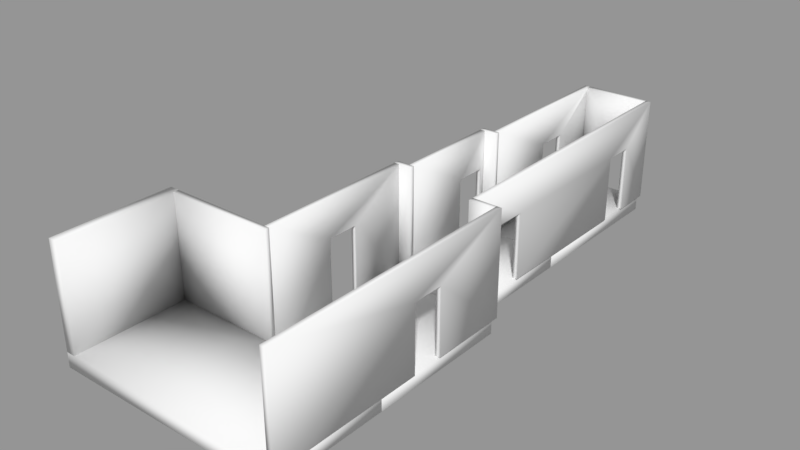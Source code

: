 # Source: Corridor.blend  (saved by Blender 2.79.0; exported with 4.5.12 LTS)
import bpy
from mathutils import Matrix  # noqa: F401  (used for matrix-valued properties, if any)

bpy.ops.wm.read_factory_settings(use_empty=True)
scene = bpy.context.scene
scene.name = 'Scene'

# ---- collections
col_collection_1 = bpy.data.collections.new('Collection 1'); scene.collection.children.link(col_collection_1)

# ---- meshes
me_floor_floor_grnd_susp_65scr_80ins_100blk_75pc_itd__397914___000 = bpy.data.meshes.new('Floor Floor-Grnd-Susp_65Scr-80Ins-100Blk-75PC ITD [397914] .000')
me_floor_floor_grnd_susp_65scr_80ins_100blk_75pc_itd__397914___000.from_pydata([(1.312, -0.5338, -1.542), (1.312, -2.568, -1.542), (-8.563, -2.568, -1.542), (-8.563, -0.5338, -1.542), (1.312, -0.5338, 0.0), (-8.563, -0.5338, 0.0), (-8.563, -2.568, 0.0), (1.312, -2.568, 0.0), (3.576, -29.7, 0.0), (3.576, -29.7, 10.83), (3.576, -2.713, 10.83), (3.576, -2.188, 10.83), (3.576, -2.188, 0.0), (3.576, -2.713, 0.0), (3.576, -10.34, 0.0), (3.576, -10.34, 6.923), (3.576, -13.66, 6.923), (3.576, -13.66, 1.323e-23), (4.101, -29.7, 10.83), (4.101, -29.7, 6.617e-24), (4.101, -13.66, 0.0), (4.101, -13.66, 6.923), (4.101, -10.34, 6.923), (4.101, -10.34, 0.0), (4.101, -2.188, 0.0), (4.101, -2.188, 10.83), (3.838, -13.66, 6.923), (3.838, -13.66, 0.0), (3.838, -10.34, 6.923), (3.838, -10.34, 0.0), (1.05, -2.713, 0.0), (3.576, -2.713, 0.0), (3.576, -2.713, 10.83), (1.05, -2.713, 10.83), (1.05, -2.188, -1.323e-23), (1.05, -2.188, 10.83), (1.574, -2.188, 10.83), (3.576, -2.188, 10.83), (3.576, -2.188, 0.0), (1.574, -2.188, 1.323e-23), (3.838, -17.5, -1.542), (3.838, -29.7, -1.542), (-20.47, -29.7, -1.542), (-20.47, -17.5, -1.542), (3.838, -17.5, 0.0), (-20.47, -17.5, 0.0), (-20.47, -29.7, 0.0), (3.838, -29.7, 0.0), (3.838, -2.601, -1.542), (3.838, -17.5, -1.542), (-8.563, -17.5, -1.542), (-8.563, -2.601, -1.542), (3.838, -2.601, 0.0), (-8.563, -2.601, 0.0), (-8.563, -17.5, 0.0), (3.838, -17.5, 0.0), (1.312, 10.95, -1.542), (1.312, -0.5338, -1.542), (-7.251, -0.5338, -1.542), (-7.251, 10.95, -1.542), (1.312, 10.95, 0.0), (-7.251, 10.95, 0.0), (-7.251, -0.5338, 0.0), (1.312, -0.5338, 0.0), (1.312, 27.85, -1.542), (1.312, 10.95, -1.542), (-5.939, 10.95, -1.542), (-5.939, 27.85, -1.542), (1.312, 27.85, 0.0), (-5.939, 27.85, 0.0), (-5.939, 10.95, 0.0), (1.312, 10.95, 0.0), (-5.676, 28.11, 10.83), (-5.676, 27.58, 10.83), (-5.676, 11.21, 10.83), (-5.676, 11.21, -6.617e-24), (-5.676, 19.41, 1.323e-23), (-5.676, 19.41, 6.923), (-5.676, 22.73, 6.923), (-5.676, 22.73, 0.0), (-5.676, 27.58, 0.0), (-5.676, 28.11, 6.617e-24), (-6.201, 11.21, 10.83), (-6.201, 28.11, 10.83), (-6.201, 28.11, -1.985e-23), (-6.201, 22.73, -1.323e-23), (-6.201, 22.73, 6.923), (-6.201, 19.41, 6.923), (-6.201, 19.41, 0.0), (-6.201, 11.21, 6.617e-24), (-5.939, 22.73, 6.923), (-5.939, 22.73, 0.0), (-5.939, 19.41, 6.923), (-5.939, 19.41, 0.0), (-7.513, 10.69, 1.323e-23), (-6.989, 10.69, 0.0), (-5.676, 10.69, 1.323e-23), (-5.676, 10.69, 10.83), (-6.989, 10.69, 10.83), (-7.513, 10.69, 10.83), (-7.513, 11.21, 1.323e-23), (-7.513, 11.21, 10.83), (-6.201, 11.21, 10.83), (-5.676, 11.21, 10.83), (-5.676, 11.21, 1.323e-23), (-6.201, 11.21, 0.0), (-6.989, 10.69, 10.83), (-6.989, -0.2713, 10.83), (-6.989, -0.2713, 0.0), (-6.989, 6.914, -1.323e-23), (-6.989, 6.914, 6.923), (-6.989, 10.23, 6.923), (-6.989, 10.23, -1.323e-23), (-6.989, 10.69, -1.323e-23), (-7.513, -0.2713, 10.83), (-7.513, 10.69, 10.83), (-7.513, 10.69, 1.323e-23), (-7.513, 10.23, -1.323e-23), (-7.513, 10.23, 6.923), (-7.513, 6.914, 6.923), (-7.513, 6.914, 0.0), (-7.513, -0.2713, 0.0), (-7.251, 10.23, 6.923), (-7.251, 10.23, 0.0), (-7.251, 6.914, 6.923), (-7.251, 6.914, 0.0), (-8.826, -0.7963, 2.647e-23), (-8.301, -0.7963, 1.323e-23), (-6.989, -0.7963, 1.323e-23), (-6.989, -0.7963, 10.83), (-8.301, -0.7963, 10.83), (-8.826, -0.7963, 10.83), (-8.826, -0.2713, 1.323e-23), (-8.826, -0.2713, 10.83), (-7.513, -0.2713, 10.83), (-6.989, -0.2713, 10.83), (-6.989, -0.2713, 2.647e-23), (-7.513, -0.2713, 1.323e-23), (-8.301, -0.7963, 10.83), (-8.301, -17.23, 10.83), (-8.301, -17.23, 0.0), (-8.301, -10.11, 0.0), (-8.301, -10.11, 6.923), (-8.301, -6.8, 6.923), (-8.301, -6.8, 0.0), (-8.301, -0.7963, 6.617e-24), (-8.826, -17.23, 10.83), (-8.826, -0.7963, 10.83), (-8.826, -0.7963, 0.0), (-8.826, -6.8, -1.323e-23), (-8.826, -6.8, 6.923), (-8.826, -10.11, 6.923), (-8.826, -10.11, 1.323e-23), (-8.826, -17.23, -6.617e-24), (-8.563, -6.8, 6.923), (-8.563, -6.8, 0.0), (-8.563, -10.11, 6.923), (-8.563, -10.11, 0.0), (-19.49, -17.76, 0.0), (-8.301, -17.76, 0.0), (-8.301, -17.76, 10.83), (-19.49, -17.76, 10.83), (-19.49, -17.23, 0.0), (-19.49, -17.23, 10.83), (-8.826, -17.23, 10.83), (-8.301, -17.23, 10.83), (-8.301, -17.23, -1.323e-23), (-8.826, -17.23, 0.0), (1.05, -2.188, 10.83), (1.05, 27.58, 10.83), (1.05, 28.11, 10.83), (1.05, 28.11, -6.617e-24), (1.05, 27.58, -6.617e-24), (1.05, 23.99, 6.617e-24), (1.05, 23.99, 6.923), (1.05, 20.68, 6.923), (1.05, 20.68, 0.0), (1.05, 4.617, 0.0), (1.05, 4.617, 6.923), (1.05, 1.303, 6.923), (1.05, 1.303, -6.617e-24), (1.05, -2.188, 0.0), (1.574, 28.11, 10.83), (1.574, -2.188, 10.83), (1.574, -2.188, -1.323e-23), (1.574, 1.303, -1.323e-23), (1.574, 1.303, 6.923), (1.574, 4.617, 6.923), (1.574, 4.617, 1.323e-23), (1.574, 20.68, -1.323e-23), (1.574, 20.68, 6.923), (1.574, 23.99, 6.923), (1.574, 23.99, 1.323e-23), (1.574, 28.11, 0.0), (1.312, 1.303, 6.923), (1.312, 1.303, 0.0), (1.312, 4.617, 6.923), (1.312, 4.617, 0.0), (1.312, 20.68, 6.923), (1.312, 20.68, 0.0), (1.312, 23.99, 6.923), (1.312, 23.99, 0.0), (1.05, 27.58, 10.83), (-5.676, 27.58, 10.83), (-5.676, 27.58, 0.0), (-3.248, 27.58, 1.323e-23), (-3.248, 27.58, 6.923), (0.06529, 27.58, 6.923), (0.06529, 27.58, 1.323e-23), (1.05, 27.58, 2.647e-23), (-5.676, 28.11, 10.83), (1.05, 28.11, 10.83), (1.05, 28.11, -2.647e-23), (0.06529, 28.11, 0.0), (0.06529, 28.11, 6.923), (-3.248, 28.11, 6.923), (-3.248, 28.11, 0.0), (-5.676, 28.11, 0.0), (0.06529, 27.85, 6.923), (0.06529, 27.85, 0.0), (-3.248, 27.85, 6.923), (-3.248, 27.85, 0.0), (-19.49, -29.7, 0.0), (-19.49, -17.23, 0.0), (-19.49, -17.23, 10.83), (-19.49, -29.7, 10.83), (-20.47, -29.7, 0.0), (-20.47, -29.7, 10.83), (-20.47, -17.23, 10.83), (-20.47, -17.23, 0.0)], [], [(3, 0, 1), (1, 2, 3), (6, 7, 4), (4, 5, 6), (1, 0, 4), (4, 7, 1), (2, 1, 6), (7, 6, 1), (3, 2, 6), (6, 5, 3), (0, 3, 4), (5, 4, 3), (12, 13, 10), (12, 10, 11), (15, 10, 13), (15, 13, 14), (17, 8, 16), (16, 9, 10), (9, 16, 8), (16, 10, 15), (19, 20, 21), (18, 21, 25), (21, 18, 19), (23, 24, 22), (22, 25, 21), (25, 22, 24), (8, 17, 19), (20, 19, 17), (13, 12, 24), (13, 23, 14), (23, 13, 24), (9, 8, 19), (19, 18, 9), (10, 18, 25), (18, 10, 9), (10, 25, 11), (20, 27, 26), (26, 21, 20), (27, 17, 16), (16, 26, 27), (22, 16, 15), (16, 22, 21), (22, 28, 29), (29, 23, 22), (28, 15, 14), (14, 29, 28), (25, 24, 11), (12, 11, 24), (33, 30, 32), (31, 32, 30), (37, 38, 39), (37, 39, 36), (39, 35, 36), (35, 39, 34), (31, 30, 39), (34, 39, 30), (39, 38, 31), (33, 32, 36), (37, 36, 32), (36, 35, 33), (35, 34, 30), (30, 33, 35), (31, 38, 37), (37, 32, 31), (43, 40, 42), (41, 42, 40), (46, 47, 44), (44, 45, 46), (41, 40, 47), (44, 47, 40), (42, 41, 47), (47, 46, 42), (43, 42, 45), (46, 45, 42), (40, 43, 45), (45, 44, 40), (51, 48, 50), (49, 50, 48), (54, 55, 52), (52, 53, 54), (49, 48, 52), (52, 55, 49), (50, 49, 55), (55, 54, 50), (51, 50, 54), (54, 53, 51), (48, 51, 53), (53, 52, 48), (59, 56, 57), (57, 58, 59), (62, 63, 60), (60, 61, 62), (57, 56, 60), (60, 63, 57), (58, 57, 63), (63, 62, 58), (59, 58, 62), (62, 61, 59), (56, 59, 61), (61, 60, 56), (67, 64, 66), (65, 66, 64), (70, 71, 68), (68, 69, 70), (65, 64, 68), (68, 71, 65), (66, 65, 71), (71, 70, 66), (67, 66, 69), (70, 69, 66), (64, 67, 69), (69, 68, 64), (75, 76, 77), (73, 74, 77), (77, 74, 75), (73, 77, 78), (72, 78, 81), (78, 80, 81), (78, 72, 73), (80, 78, 79), (84, 85, 86), (83, 86, 87), (86, 83, 84), (88, 89, 87), (87, 82, 83), (82, 87, 89), (76, 75, 88), (89, 88, 75), (81, 80, 84), (85, 84, 80), (85, 80, 79), (73, 83, 82), (83, 73, 72), (73, 82, 74), (89, 75, 74), (74, 82, 89), (85, 91, 90), (90, 86, 85), (91, 79, 78), (78, 90, 91), (86, 78, 77), (77, 87, 86), (87, 92, 93), (93, 88, 87), (92, 77, 76), (76, 93, 92), (72, 81, 84), (84, 83, 72), (98, 99, 95), (95, 99, 94), (95, 96, 97), (95, 97, 98), (102, 103, 105), (105, 103, 104), (105, 100, 101), (105, 101, 102), (95, 94, 100), (96, 95, 105), (100, 105, 95), (105, 104, 96), (98, 97, 102), (99, 98, 101), (103, 102, 97), (102, 101, 98), (97, 96, 104), (104, 103, 97), (101, 100, 94), (94, 99, 101), (108, 109, 110), (107, 110, 106), (110, 107, 108), (112, 113, 111), (111, 106, 110), (106, 111, 113), (116, 117, 118), (115, 118, 119), (118, 115, 116), (120, 121, 119), (119, 114, 115), (114, 119, 121), (109, 108, 120), (121, 120, 108), (113, 112, 117), (117, 116, 113), (107, 106, 115), (115, 114, 107), (121, 108, 107), (107, 114, 121), (117, 123, 122), (122, 118, 117), (123, 112, 111), (111, 122, 123), (118, 111, 110), (110, 119, 118), (119, 124, 125), (125, 120, 119), (124, 110, 109), (109, 125, 124), (113, 116, 115), (115, 106, 113), (130, 131, 127), (127, 131, 126), (127, 128, 129), (127, 129, 130), (134, 135, 137), (137, 135, 136), (137, 132, 133), (137, 133, 134), (127, 126, 132), (128, 127, 137), (132, 137, 127), (137, 136, 128), (130, 129, 134), (131, 130, 133), (135, 134, 129), (134, 133, 130), (129, 128, 136), (136, 135, 129), (133, 132, 126), (126, 131, 133), (140, 141, 142), (139, 142, 138), (142, 139, 140), (144, 145, 143), (143, 138, 142), (138, 143, 145), (148, 149, 150), (147, 150, 151), (150, 147, 148), (152, 153, 151), (151, 146, 147), (146, 151, 153), (141, 140, 153), (153, 152, 141), (145, 144, 148), (149, 148, 144), (139, 138, 147), (147, 146, 139), (153, 140, 139), (139, 146, 153), (149, 155, 154), (154, 150, 149), (155, 144, 143), (143, 154, 155), (150, 143, 142), (142, 151, 150), (151, 156, 157), (157, 152, 151), (156, 142, 141), (141, 157, 156), (145, 148, 147), (147, 138, 145), (161, 158, 160), (159, 160, 158), (165, 166, 164), (164, 166, 167), (167, 162, 163), (167, 163, 164), (159, 158, 167), (162, 167, 158), (167, 166, 159), (161, 160, 164), (165, 164, 160), (164, 163, 161), (160, 159, 166), (166, 165, 160), (162, 158, 161), (161, 163, 162), (174, 171, 172), (174, 172, 173), (169, 170, 174), (174, 170, 171), (169, 174, 175), (179, 180, 181), (175, 178, 168), (178, 175, 177), (179, 168, 178), (168, 179, 181), (175, 168, 169), (177, 175, 176), (186, 184, 185), (183, 186, 187), (186, 183, 184), (183, 187, 190), (188, 190, 187), (191, 192, 193), (190, 191, 182), (182, 191, 193), (190, 182, 183), (189, 190, 188), (181, 180, 184), (185, 184, 180), (177, 176, 189), (189, 188, 177), (172, 171, 193), (172, 192, 173), (192, 172, 193), (169, 183, 182), (183, 169, 168), (169, 182, 170), (185, 195, 194), (194, 186, 185), (195, 180, 179), (179, 194, 195), (187, 179, 178), (179, 187, 186), (187, 196, 197), (197, 188, 187), (196, 178, 177), (177, 197, 196), (189, 199, 198), (198, 190, 189), (199, 176, 175), (175, 198, 199), (190, 175, 174), (174, 191, 190), (191, 200, 201), (201, 192, 191), (200, 174, 173), (173, 201, 200), (182, 193, 171), (171, 170, 182), (181, 184, 183), (183, 168, 181), (204, 205, 206), (203, 206, 202), (206, 203, 204), (208, 209, 207), (207, 202, 206), (202, 207, 209), (212, 213, 214), (211, 214, 215), (214, 211, 212), (216, 217, 215), (215, 210, 211), (210, 215, 217), (209, 208, 213), (213, 212, 209), (205, 204, 216), (217, 216, 204), (203, 202, 211), (211, 210, 203), (213, 219, 218), (218, 214, 213), (219, 208, 207), (207, 218, 219), (215, 207, 206), (207, 215, 214), (215, 220, 221), (221, 216, 215), (220, 206, 205), (205, 221, 220), (209, 212, 211), (211, 202, 209), (217, 204, 203), (203, 210, 217), (225, 222, 223), (223, 224, 225), (228, 229, 226), (226, 227, 228), (223, 222, 226), (226, 229, 223), (225, 224, 228), (228, 227, 225), (222, 225, 227), (227, 226, 222), (224, 223, 229), (229, 228, 224)])
me_floor_floor_grnd_susp_65scr_80ins_100blk_75pc_itd__397914___000.polygons.foreach_set('use_smooth', [True] * 368)
_uv = me_floor_floor_grnd_susp_65scr_80ins_100blk_75pc_itd__397914___000.uv_layers.new(name='UVChannel_1')
_uv.uv.foreach_set('vector', [-8.563, 0.5338, 1.312, 0.5338, 1.312, 2.568, 1.312, 2.568, -8.563, 2.568, -8.563, 0.5338, -8.563, -2.568, 1.312, -2.568, 1.312, -0.5338, 1.312, -0.5338, -8.563, -0.5338, -8.563, -2.568, -2.568, -1.542, -0.5338, -1.542, -0.5338, 5.945e-08, -0.5338, 5.945e-08, -2.568, 5.945e-08, -2.568, -1.542, -8.563, -1.542, 1.312, -1.542, -8.563, 5.945e-08, 1.312, 5.945e-08, -8.563, 5.945e-08, 1.312, -1.542, 0.5338, -1.542, 2.568, -1.542, 2.568, 5.945e-08, 2.568, 5.945e-08, 0.5338, 5.945e-08, 0.5338, -1.542, 1.312, 1.542, -8.563, 1.542, 1.312, -5.945e-08, -8.563, -5.945e-08, 1.312, -5.945e-08, -8.563, 1.542, -0.2625, 0.0, 0.2625, 0.0, 0.2625, 10.83, -0.2625, 0.0, 0.2625, 10.83, -0.2625, 10.83, 7.893, 6.923, 0.2625, 10.83, 0.2625, 0.0, 7.893, 6.923, 0.2625, 0.0, 7.893, 0.0, 11.21, 1.323e-23, 27.25, 0.0, 11.21, 6.923, 11.21, 6.923, 27.25, 10.83, 0.2625, 10.83, 27.25, 10.83, 11.21, 6.923, 27.25, 0.0, 11.21, 6.923, 0.2625, 10.83, 7.893, 6.923, -27.25, 6.617e-24, -11.21, 0.0, -11.21, 6.923, -27.25, 10.83, -11.21, 6.923, 0.2625, 10.83, -11.21, 6.923, -27.25, 10.83, -27.25, 6.617e-24, -7.893, 0.0, 0.2625, 0.0, -7.893, 6.923, -7.893, 6.923, 0.2625, 10.83, -11.21, 6.923, 0.2625, 10.83, -7.893, 6.923, 0.2625, 0.0, 2.142e-15, 27.25, 7.545e-16, 11.21, 0.5249, 27.25, 0.5249, 11.21, 0.5249, 27.25, 7.545e-16, 11.21, 4.087e-17, 0.2625, 0.0, -0.2625, 0.5249, -0.2625, 4.087e-17, 0.2625, 0.5249, 7.893, 6.351e-16, 7.893, 0.5249, 7.893, 4.087e-17, 0.2625, 0.5249, -0.2625, 0.0, 10.83, 0.0, 0.0, 0.5249, 0.0, 0.5249, 0.0, 0.5249, 10.83, 0.0, 10.83, 4.356e-14, 26.99, 0.5249, 0.0, 0.5249, 27.51, 0.5249, 0.0, 4.356e-14, 26.99, -4.136e-25, -1.323e-23, 4.356e-14, 26.99, 0.5249, 27.51, 4.441e-14, 27.51, -0.2625, 0.0, -1.927e-07, 0.0, -1.927e-07, 6.923, -1.927e-07, 6.923, -0.2625, 6.923, -0.2625, 0.0, -1.927e-07, 0.0, 0.2625, 0.0, 0.2625, 6.923, 0.2625, 6.923, -1.927e-07, 6.923, -1.927e-07, 0.0, 5.525, 3.314, 5.0, 8.882e-16, 5.0, 3.314, 5.0, 8.882e-16, 5.525, 3.314, 5.525, 0.0, 0.2625, 6.923, 1.927e-07, 6.923, 1.927e-07, 4.255e-08, 1.927e-07, 4.255e-08, 0.2625, 4.255e-08, 0.2625, 6.923, 1.927e-07, 6.923, -0.2625, 6.923, -0.2625, 4.255e-08, -0.2625, 4.255e-08, 1.927e-07, 4.255e-08, 1.927e-07, 6.923, -2.789, 10.83, -2.789, 0.0, -2.264, 10.83, -2.264, 0.0, -2.264, 10.83, -2.789, 0.0, -0.2625, 10.83, -0.2625, 0.0, 2.264, 10.83, 2.264, 0.0, 2.264, 10.83, -0.2625, 0.0, -2.264, 10.83, -2.264, 0.0, -0.2625, 1.323e-23, -2.264, 10.83, -0.2625, 1.323e-23, -0.2625, 10.83, -0.2625, 1.323e-23, 0.2625, 10.83, -0.2625, 10.83, 0.2625, 10.83, -0.2625, 1.323e-23, 0.2625, -1.323e-23, 5.135e-16, 2.264, -1.11e-16, -0.2625, 0.5249, 0.2625, 0.5249, -0.2625, 0.5249, 0.2625, -1.11e-16, -0.2625, 0.5249, 0.2625, 0.5249, 2.264, 5.135e-16, 2.264, 4.441e-16, 2.789, -3.309e-24, 0.2625, 0.5249, 2.264, 0.5249, 0.2625, 0.5249, 2.264, -3.309e-24, 0.2625, 0.5249, 2.264, 0.5249, 2.789, 4.441e-16, 2.789, 30.03, 10.83, 30.03, 0.0, 30.56, 0.0, 30.56, 0.0, 30.56, 10.83, 30.03, 10.83, 0.03158, 0.0, -0.4934, 0.0, -0.4934, 10.83, -0.4934, 10.83, 0.03158, 10.83, 0.03158, 0.0, -20.47, 17.5, 3.838, 17.5, -20.47, 29.7, 3.838, 29.7, -20.47, 29.7, 3.838, 17.5, -20.47, -29.7, 3.838, -29.7, 3.838, -17.5, 3.838, -17.5, -20.47, -17.5, -20.47, -29.7, -29.7, -1.542, -17.5, -1.542, -29.7, 5.945e-08, -17.5, 5.945e-08, -29.7, 5.945e-08, -17.5, -1.542, -20.47, -1.542, 3.838, -1.542, 3.838, 5.945e-08, 3.838, 5.945e-08, -20.47, 5.945e-08, -20.47, -1.542, 17.5, -1.542, 29.7, -1.542, 17.5, 5.945e-08, 29.7, 5.945e-08, 17.5, 5.945e-08, 29.7, -1.542, 3.838, 1.542, -20.47, 1.542, -20.47, -5.945e-08, -20.47, -5.945e-08, 3.838, -5.945e-08, 3.838, 1.542, -8.563, 2.601, 3.838, 2.601, -8.563, 17.5, 3.838, 17.5, -8.563, 17.5, 3.838, 2.601, -8.563, -17.5, 3.838, -17.5, 3.838, -2.601, 3.838, -2.601, -8.563, -2.601, -8.563, -17.5, -17.5, -1.542, -2.601, -1.542, -2.601, 5.945e-08, -2.601, 5.945e-08, -17.5, 5.945e-08, -17.5, -1.542, -8.563, -1.542, 3.838, -1.542, 3.838, 5.945e-08, 3.838, 5.945e-08, -8.563, 5.945e-08, -8.563, -1.542, 2.601, -1.542, 17.5, -1.542, 17.5, 5.945e-08, 17.5, 5.945e-08, 2.601, 5.945e-08, 2.601, -1.542, 3.838, 1.542, -8.563, 1.542, -8.563, -5.945e-08, -8.563, -5.945e-08, 3.838, -5.945e-08, 3.838, 1.542, -7.251, -10.95, 1.312, -10.95, 1.312, 0.5338, 1.312, 0.5338, -7.251, 0.5338, -7.251, -10.95, -7.251, -0.5338, 1.312, -0.5338, 1.312, 10.95, 1.312, 10.95, -7.251, 10.95, -7.251, -0.5338, -0.5338, -1.542, 10.95, -1.542, 10.95, 5.945e-08, 10.95, 5.945e-08, -0.5338, 5.945e-08, -0.5338, -1.542, -7.251, -1.542, 1.312, -1.542, 1.312, 5.945e-08, 1.312, 5.945e-08, -7.251, 5.945e-08, -7.251, -1.542, -10.95, -1.542, 0.5338, -1.542, 0.5338, 5.945e-08, 0.5338, 5.945e-08, -10.95, 5.945e-08, -10.95, -1.542, 1.312, 1.542, -7.251, 1.542, -7.251, -5.945e-08, -7.251, -5.945e-08, 1.312, -5.945e-08, 1.312, 1.542, -5.939, -27.85, 1.312, -27.85, -5.939, -10.95, 1.312, -10.95, -5.939, -10.95, 1.312, -27.85, -5.939, 10.95, 1.312, 10.95, 1.312, 27.85, 1.312, 27.85, -5.939, 27.85, -5.939, 10.95, 10.95, -1.542, 27.85, -1.542, 27.85, 5.945e-08, 27.85, 5.945e-08, 10.95, 5.945e-08, 10.95, -1.542, -5.939, -1.542, 1.312, -1.542, 1.312, 5.945e-08, 1.312, 5.945e-08, -5.939, 5.945e-08, -5.939, -1.542, -27.85, -1.542, -10.95, -1.542, -27.85, 5.945e-08, -10.95, 5.945e-08, -27.85, 5.945e-08, -10.95, -1.542, 1.312, 1.542, -5.939, 1.542, -5.939, -5.945e-08, -5.939, -5.945e-08, 1.312, -5.945e-08, 1.312, 1.542, 0.2625, -6.617e-24, 8.465, 1.323e-23, 8.465, 6.923, 16.63, 10.83, 0.2625, 10.83, 8.465, 6.923, 8.465, 6.923, 0.2625, 10.83, 0.2625, -6.617e-24, 16.63, 10.83, 8.465, 6.923, 11.78, 6.923, 17.16, 10.83, 11.78, 6.923, 17.16, 6.617e-24, 11.78, 6.923, 16.63, 0.0, 17.16, 6.617e-24, 11.78, 6.923, 17.16, 10.83, 16.63, 10.83, 16.63, 0.0, 11.78, 6.923, 11.78, 0.0, -17.16, -1.985e-23, -11.78, -1.323e-23, -11.78, 6.923, -17.16, 10.83, -11.78, 6.923, -8.465, 6.923, -11.78, 6.923, -17.16, 10.83, -17.16, -1.985e-23, -8.465, 0.0, -0.2625, 6.617e-24, -8.465, 6.923, -8.465, 6.923, -0.2625, 10.83, -17.16, 10.83, -0.2625, 10.83, -8.465, 6.923, -0.2625, 6.617e-24, -1.293e-14, 8.465, 0.0, 0.2625, 0.5249, 8.465, 0.5249, 0.2625, 0.5249, 8.465, 0.0, 0.2625, -2.665e-14, 17.16, -2.582e-14, 16.63, 0.5249, 17.16, 0.5249, 11.78, 0.5249, 17.16, -2.582e-14, 16.63, 0.5249, 11.78, -2.582e-14, 16.63, -1.776e-14, 11.78, 8.278e-16, 0.2625, 0.5249, -0.2625, 0.5249, 16.63, 0.5249, -0.2625, 8.278e-16, 0.2625, -4.136e-25, -0.2625, 8.278e-16, 0.2625, 0.5249, 16.63, 2.665e-14, 16.63, -1.05, 0.0, -1.575, 0.0, -1.575, 10.83, -1.575, 10.83, -1.05, 10.83, -1.05, 0.0, -0.2625, 0.0, -1.927e-07, 0.0, -1.927e-07, 6.923, -1.927e-07, 6.923, -0.2625, 6.923, -0.2625, 0.0, -1.927e-07, 0.0, 0.2625, 0.0, 0.2625, 6.923, 0.2625, 6.923, -1.927e-07, 6.923, -1.927e-07, 0.0, 5.525, 0.0, 5.0, 0.0, 5.0, 3.314, 5.0, 3.314, 5.525, 3.314, 5.525, 0.0, 0.2625, 6.923, 1.927e-07, 6.923, 1.927e-07, 4.255e-08, 1.927e-07, 4.255e-08, 0.2625, 4.255e-08, 0.2625, 6.923, 1.927e-07, 6.923, -0.2625, 6.923, -0.2625, 4.255e-08, -0.2625, 4.255e-08, 1.927e-07, 4.255e-08, 1.927e-07, 6.923, -0.2625, 10.83, -0.2625, 0.0, 0.2625, 0.0, 0.2625, 0.0, 0.2625, 10.83, -0.2625, 10.83, 0.2625, 10.83, -0.2625, 10.83, 0.2625, 0.0, 0.2625, 0.0, -0.2625, 10.83, -0.2625, 1.323e-23, 0.2625, 0.0, 1.575, 1.323e-23, 1.575, 10.83, 0.2625, 0.0, 1.575, 10.83, 0.2625, 10.83, -1.05, 10.83, -1.575, 10.83, -1.05, 0.0, -1.05, 0.0, -1.575, 10.83, -1.575, 1.323e-23, -1.05, 0.0, 0.2625, 1.323e-23, 0.2625, 10.83, -1.05, 0.0, 0.2625, 10.83, -1.05, 10.83, -6.617e-24, 0.2625, 0.0, -0.2625, 0.5249, -0.2625, 6.617e-24, 1.575, -6.617e-24, 0.2625, 0.5249, 1.05, 0.5249, -0.2625, 0.5249, 1.05, -6.617e-24, 0.2625, 0.5249, 1.05, 0.5249, 1.575, 6.617e-24, 1.575, -1.323e-23, 1.05, 3.309e-24, -0.2625, 0.5249, 0.2625, 3.309e-24, 1.575, -1.323e-23, 1.05, 0.5249, 1.575, 0.5249, -0.2625, 0.5249, 0.2625, 3.309e-24, -0.2625, 0.5249, 0.2625, 0.5249, 1.575, -1.323e-23, 1.05, -0.2625, 10.83, -0.2625, 0.0, 0.2625, 0.0, 0.2625, 0.0, 0.2625, 10.83, -0.2625, 10.83, -11.75, 10.83, -11.75, 0.0, -11.22, 0.0, -11.22, 0.0, -11.22, 10.83, -11.75, 10.83, 0.2625, 0.0, 7.448, -1.323e-23, 7.448, 6.923, 0.2625, 10.83, 7.448, 6.923, 11.22, 10.83, 7.448, 6.923, 0.2625, 10.83, 0.2625, 0.0, 10.76, -1.323e-23, 11.22, -1.323e-23, 10.76, 6.923, 10.76, 6.923, 11.22, 10.83, 7.448, 6.923, 11.22, 10.83, 10.76, 6.923, 11.22, -1.323e-23, -11.22, 1.323e-23, -10.76, -1.323e-23, -10.76, 6.923, -11.22, 10.83, -10.76, 6.923, -7.448, 6.923, -10.76, 6.923, -11.22, 10.83, -11.22, 1.323e-23, -7.448, 0.0, -0.2625, 0.0, -7.448, 6.923, -7.448, 6.923, -0.2625, 10.83, -11.22, 10.83, -0.2625, 10.83, -7.448, 6.923, -0.2625, 0.0, 3.713e-16, 7.448, 4.441e-16, 0.2625, 0.5249, 7.448, 0.5249, 0.2625, 0.5249, 7.448, 4.441e-16, 0.2625, 3.331e-16, 11.22, 4.441e-16, 10.76, 0.5249, 10.76, 0.5249, 10.76, 0.5249, 11.22, 3.331e-16, 11.22, 1.865e-14, 11.22, 0.0, 0.2625, 0.5249, 0.2625, 0.5249, 0.2625, 0.5249, 11.22, 1.865e-14, 11.22, -1.05, 0.0, -1.575, 0.0, -1.575, 10.83, -1.575, 10.83, -1.05, 10.83, -1.05, 0.0, -0.2625, 0.0, -1.927e-07, 0.0, -1.927e-07, 6.923, -1.927e-07, 6.923, -0.2625, 6.923, -0.2625, 0.0, -1.927e-07, 0.0, 0.2625, 0.0, 0.2625, 6.923, 0.2625, 6.923, -1.927e-07, 6.923, -1.927e-07, 0.0, 5.525, 0.0, 5.0, -8.882e-16, 5.0, 3.314, 5.0, 3.314, 5.525, 3.314, 5.525, 0.0, 0.2625, 6.923, 1.927e-07, 6.923, 1.927e-07, 4.255e-08, 1.927e-07, 4.255e-08, 0.2625, 4.255e-08, 0.2625, 6.923, 1.927e-07, 6.923, -0.2625, 6.923, -0.2625, 4.255e-08, -0.2625, 4.255e-08, 1.927e-07, 4.255e-08, 1.927e-07, 6.923, 0.2625, 0.0, -0.2625, 0.0, -0.2625, 10.83, -0.2625, 10.83, 0.2625, 10.83, 0.2625, 0.0, 0.2625, 10.83, -0.2625, 10.83, 0.2625, 1.323e-23, 0.2625, 1.323e-23, -0.2625, 10.83, -0.2625, 2.647e-23, 0.2625, 1.323e-23, 1.575, 1.323e-23, 1.575, 10.83, 0.2625, 1.323e-23, 1.575, 10.83, 0.2625, 10.83, -1.05, 10.83, -1.575, 10.83, -1.05, 1.323e-23, -1.05, 1.323e-23, -1.575, 10.83, -1.575, 2.647e-23, -1.05, 1.323e-23, 0.2625, 1.323e-23, 0.2625, 10.83, -1.05, 1.323e-23, 0.2625, 10.83, -1.05, 10.83, -4.758e-17, 0.2625, 1.11e-16, -0.2625, 0.5249, -0.2625, -4.441e-16, 1.575, -4.758e-17, 0.2625, 0.5249, 1.05, 0.5249, -0.2625, 0.5249, 1.05, -4.758e-17, 0.2625, 0.5249, 1.05, 0.5249, 1.575, -4.441e-16, 1.575, 2.855e-16, 1.05, -1.11e-16, -0.2625, 0.5249, 0.2625, 4.441e-16, 1.575, 2.855e-16, 1.05, 0.5249, 1.575, 0.5249, -0.2625, 0.5249, 0.2625, -1.11e-16, -0.2625, 0.5249, 0.2625, 0.5249, 1.575, 2.855e-16, 1.05, -0.2625, 10.83, -0.2625, 0.0, 0.2625, 0.0, 0.2625, 0.0, 0.2625, 10.83, -0.2625, 10.83, -17.22, 10.83, -17.22, 0.0, -16.7, 0.0, -16.7, 0.0, -16.7, 10.83, -17.22, 10.83, 0.2625, 0.0, 7.382, 0.0, 7.382, 6.923, 0.2625, 10.83, 7.382, 6.923, 16.7, 10.83, 7.382, 6.923, 0.2625, 10.83, 0.2625, 0.0, 10.7, 0.0, 16.7, 6.617e-24, 10.7, 6.923, 10.7, 6.923, 16.7, 10.83, 7.382, 6.923, 16.7, 10.83, 10.7, 6.923, 16.7, 6.617e-24, -16.7, 0.0, -10.7, -1.323e-23, -10.7, 6.923, -16.7, 10.83, -10.7, 6.923, -7.382, 6.923, -10.7, 6.923, -16.7, 10.83, -16.7, 0.0, -7.382, 1.323e-23, -0.2625, -6.617e-24, -7.382, 6.923, -7.382, 6.923, -0.2625, 10.83, -16.7, 10.83, -0.2625, 10.83, -7.382, 6.923, -0.2625, -6.617e-24, -1.154e-14, 7.382, 0.0, 0.2625, 0.5249, 0.2625, 0.5249, 0.2625, 0.5249, 7.382, -1.154e-14, 7.382, -2.665e-14, 16.7, -1.776e-14, 10.7, 0.5249, 16.7, 0.5249, 10.7, 0.5249, 16.7, -1.776e-14, 10.7, 2.665e-14, 16.7, 0.0, 0.2625, 0.5249, 0.2625, 0.5249, 0.2625, 0.5249, 16.7, 2.665e-14, 16.7, -14.34, 0.0, -14.86, 0.0, -14.86, 10.83, -14.86, 10.83, -14.34, 10.83, -14.34, 0.0, -0.2625, 0.0, -1.927e-07, 0.0, -1.927e-07, 6.923, -1.927e-07, 6.923, -0.2625, 6.923, -0.2625, 0.0, -1.927e-07, 0.0, 0.2625, 0.0, 0.2625, 6.923, 0.2625, 6.923, -1.927e-07, 6.923, -1.927e-07, 0.0, 5.525, 0.0, 5.0, -8.882e-16, 5.0, 3.314, 5.0, 3.314, 5.525, 3.314, 5.525, 0.0, 0.2625, 6.923, 1.927e-07, 6.923, 1.927e-07, 4.255e-08, 1.927e-07, 4.255e-08, 0.2625, 4.255e-08, 0.2625, 6.923, 1.927e-07, 6.923, -0.2625, 6.923, -0.2625, 4.255e-08, -0.2625, 4.255e-08, 1.927e-07, 4.255e-08, 1.927e-07, 6.923, 0.2625, 0.0, -0.2625, 0.0, -0.2625, 10.83, -0.2625, 10.83, 0.2625, 10.83, 0.2625, 0.0, 0.4921, 10.83, 0.4921, 0.0, 11.68, 10.83, 11.68, 0.0, 11.68, 10.83, 0.4921, 0.0, -11.68, 10.83, -11.68, -1.323e-23, -11.15, 10.83, -11.15, 10.83, -11.68, -1.323e-23, -11.15, 0.0, -11.15, 0.0, -0.4921, 0.0, -0.4921, 10.83, -11.15, 0.0, -0.4921, 10.83, -11.15, 10.83, -3.553e-14, 11.68, 0.0, 0.4921, 0.5249, 11.15, 0.5249, 0.4921, 0.5249, 11.15, 0.0, 0.4921, 0.5249, 11.15, 0.5249, 11.68, -3.553e-14, 11.68, -1.443e-15, 10.93, 8.882e-16, -0.2625, 0.5249, 0.2625, 0.5249, -0.2625, 0.5249, 0.2625, 8.882e-16, -0.2625, 0.5249, 0.2625, 0.5249, 10.93, -1.443e-15, 10.93, -0.2625, 10.83, -0.2625, 0.0, 0.2625, 0.0, 0.2625, 0.0, 0.2625, 10.83, -0.2625, 10.83, 15.81, 0.0, 15.29, 0.0, 15.29, 10.83, 15.29, 10.83, 15.81, 10.83, 15.81, 0.0, 3.855, 6.923, -0.2625, -6.617e-24, 0.2625, -6.617e-24, 3.855, 6.923, 0.2625, -6.617e-24, 3.855, 6.617e-24, 0.2625, 10.83, -0.2625, 10.83, 3.855, 6.923, 3.855, 6.923, -0.2625, 10.83, -0.2625, -6.617e-24, 0.2625, 10.83, 3.855, 6.923, 7.169, 6.923, 26.54, 6.923, 26.54, -6.617e-24, 30.03, 0.0, 7.169, 6.923, 23.23, 6.923, 30.03, 10.83, 23.23, 6.923, 7.169, 6.923, 23.23, 0.0, 26.54, 6.923, 30.03, 10.83, 23.23, 6.923, 30.03, 10.83, 26.54, 6.923, 30.03, 0.0, 7.169, 6.923, 30.03, 10.83, 0.2625, 10.83, 23.23, 0.0, 7.169, 6.923, 7.169, 0.0, -26.54, 6.923, -30.03, -1.323e-23, -26.54, -1.323e-23, -30.03, 10.83, -26.54, 6.923, -23.23, 6.923, -26.54, 6.923, -30.03, 10.83, -30.03, -1.323e-23, -30.03, 10.83, -23.23, 6.923, -7.169, 6.923, -23.23, 1.323e-23, -7.169, 6.923, -23.23, 6.923, -3.855, 6.923, -3.855, 1.323e-23, 0.2625, 0.0, -7.169, 6.923, -3.855, 6.923, 0.2625, 10.83, 0.2625, 10.83, -3.855, 6.923, 0.2625, 0.0, -7.169, 6.923, 0.2625, 10.83, -30.03, 10.83, -7.169, -1.323e-23, -7.169, 6.923, -23.23, 1.323e-23, -4.841e-14, 30.03, -4.285e-14, 26.54, 0.5249, 30.03, 0.5249, 26.54, 0.5249, 30.03, -4.285e-14, 26.54, -3.743e-14, 23.23, -1.155e-14, 7.169, 0.5249, 7.169, 0.5249, 7.169, 0.5249, 23.23, -3.743e-14, 23.23, -4.023e-16, 0.2625, 4.441e-16, -0.2625, 0.5249, -0.2625, -4.023e-16, 0.2625, 0.5249, 3.855, -6.195e-15, 3.855, 0.5249, 3.855, -4.023e-16, 0.2625, 0.5249, -0.2625, 4.845e-14, 30.03, 0.5249, 0.2625, 0.5249, 30.56, 0.5249, 0.2625, 4.845e-14, 30.03, 4.441e-16, 0.2625, 4.845e-14, 30.03, 0.5249, 30.56, 4.929e-14, 30.56, -0.2625, 0.0, -1.927e-07, 0.0, -1.927e-07, 6.923, -1.927e-07, 6.923, -0.2625, 6.923, -0.2625, 0.0, -1.927e-07, 0.0, 0.2625, 0.0, 0.2625, 6.923, 0.2625, 6.923, -1.927e-07, 6.923, -1.927e-07, 0.0, 5.525, 3.314, 5.0, -1.11e-16, 5.0, 3.314, 5.0, -1.11e-16, 5.525, 3.314, 5.525, 0.0, 0.2625, 6.923, 1.927e-07, 6.923, 1.927e-07, 4.255e-08, 1.927e-07, 4.255e-08, 0.2625, 4.255e-08, 0.2625, 6.923, 1.927e-07, 6.923, -0.2625, 6.923, -0.2625, 4.255e-08, -0.2625, 4.255e-08, 1.927e-07, 4.255e-08, 1.927e-07, 6.923, -0.2625, 0.0, -1.927e-07, 0.0, -1.927e-07, 6.923, -1.927e-07, 6.923, -0.2625, 6.923, -0.2625, 0.0, -1.927e-07, 0.0, 0.2625, 0.0, 0.2625, 6.923, 0.2625, 6.923, -1.927e-07, 6.923, -1.927e-07, 0.0, 5.525, 0.0, 5.0, -1.776e-15, 5.0, 3.314, 5.0, 3.314, 5.525, 3.314, 5.525, 0.0, 0.2625, 6.923, 1.927e-07, 6.923, 1.927e-07, 4.255e-08, 1.927e-07, 4.255e-08, 0.2625, 4.255e-08, 0.2625, 6.923, 1.927e-07, 6.923, -0.2625, 6.923, -0.2625, 4.255e-08, -0.2625, 4.255e-08, 1.927e-07, 4.255e-08, 1.927e-07, 6.923, -7.513, 10.83, -7.513, 0.0, -6.988, 0.0, -6.988, 0.0, -6.988, 10.83, -7.513, 10.83, 0.5249, 0.0, -4.441e-16, 0.0, -4.441e-16, 10.83, -4.441e-16, 10.83, 0.5249, 10.83, 0.5249, 0.0, 0.2625, 0.0, 2.69, 1.323e-23, 2.69, 6.923, 0.2625, 10.83, 2.69, 6.923, 6.988, 10.83, 2.69, 6.923, 0.2625, 10.83, 0.2625, 0.0, 6.004, 1.323e-23, 6.988, 2.647e-23, 6.004, 6.923, 6.004, 6.923, 6.988, 10.83, 2.69, 6.923, 6.988, 10.83, 6.004, 6.923, 6.988, 2.647e-23, -6.988, -2.647e-23, -6.004, 0.0, -6.004, 6.923, -6.988, 10.83, -6.004, 6.923, -2.69, 6.923, -6.004, 6.923, -6.988, 10.83, -6.988, -2.647e-23, -2.69, 0.0, -0.2625, 0.0, -2.69, 6.923, -2.69, 6.923, -0.2625, 10.83, -6.988, 10.83, -0.2625, 10.83, -2.69, 6.923, -0.2625, 0.0, 2.331e-15, 6.988, 2.554e-15, 6.004, 0.5249, 6.004, 0.5249, 6.004, 0.5249, 6.988, 2.331e-15, 6.988, 1.409e-15, 2.69, 8.882e-16, 0.2625, 0.5249, 2.69, 0.5249, 0.2625, 0.5249, 2.69, 8.882e-16, 0.2625, 2.132e-14, 6.988, 0.0, 0.2625, 0.5249, 0.2625, 0.5249, 0.2625, 0.5249, 6.988, 2.132e-14, 6.988, -0.2625, 0.0, -1.927e-07, 0.0, -1.927e-07, 6.923, -1.927e-07, 6.923, -0.2625, 6.923, -0.2625, 0.0, -1.927e-07, 0.0, 0.2625, 0.0, 0.2625, 6.923, 0.2625, 6.923, -1.927e-07, 6.923, -1.927e-07, 0.0, 5.525, 3.314, 5.0, -1.034e-15, 5.0, 3.314, 5.0, -1.034e-15, 5.525, 3.314, 5.525, 0.0, 0.2625, 6.923, 1.927e-07, 6.923, 1.927e-07, 4.255e-08, 1.927e-07, 4.255e-08, 0.2625, 4.255e-08, 0.2625, 6.923, 1.927e-07, 6.923, -0.2625, 6.923, -0.2625, 4.255e-08, -0.2625, 4.255e-08, 1.927e-07, 4.255e-08, 1.927e-07, 6.923, 0.09843, 0.0, -0.4265, 0.0, -0.4265, 10.83, -0.4265, 10.83, 0.09843, 10.83, 0.09843, 0.0, 17.16, 0.0, 16.63, 0.0, 16.63, 10.83, 16.63, 10.83, 17.16, 10.83, 17.16, 0.0, 7.322e-08, 10.83, 7.322e-08, 0.0, 12.47, 0.0, 12.47, 0.0, 12.47, 10.83, 7.322e-08, 10.83, -12.47, 10.83, -12.47, 0.0, -7.322e-08, 0.0, -7.322e-08, 0.0, -7.322e-08, 10.83, -12.47, 10.83, -2.132e-14, 12.47, 0.0, 0.0, 0.9843, 0.0, 0.9843, 0.0, 0.9843, 12.47, -2.132e-14, 12.47, 2.132e-14, 12.2, 0.0, -0.2625, 0.9843, -0.2625, 0.9843, -0.2625, 0.9843, 12.2, 2.132e-14, 12.2, 0.0, 10.83, 0.0, 0.0, 0.9843, 0.0, 0.9843, 0.0, 0.9843, 10.83, 0.0, 10.83, -0.4921, 10.83, -0.4921, 0.0, 0.4921, 0.0, 0.4921, 0.0, 0.4921, 10.83, -0.4921, 10.83])
me_floor_floor_grnd_susp_65scr_80ins_100blk_75pc_itd__397914___000.use_remesh_preserve_volume = False
me_floor_floor_grnd_susp_65scr_80ins_100blk_75pc_itd__397914___000.use_remesh_preserve_attributes = False
me_floor_floor_grnd_susp_65scr_80ins_100blk_75pc_itd__397914___000.use_mirror_vertex_groups = False
me_floor_floor_grnd_susp_65scr_80ins_100blk_75pc_itd__397914___000.update()
me_floor_floor_grnd_susp_65scr_80ins_100blk_75pc_itd__397914___000.normals_split_custom_set([tuple(v) for v in zip(*[iter([-0.5774, 0.5773, -0.5773, 0.5774, 0.5774, -0.5774, 0.5774, -0.5773, -0.5773, 0.5774, -0.5773, -0.5773, -0.5774, -0.5774, -0.5774, -0.5774, 0.5773, -0.5773, -0.5774, -0.5773, 0.5773, 0.5774, -0.5774, 0.5774, 0.5774, 0.5773, 0.5773, 0.5774, 0.5773, 0.5773, -0.5774, 0.5774, 0.5774, -0.5774, -0.5773, 0.5773, 0.5774, -0.5773, -0.5773, 0.5774, 0.5774, -0.5774, 0.5774, 0.5773, 0.5773, 0.5774, 0.5773, 0.5773, 0.5774, -0.5774, 0.5774, 0.5774, -0.5773, -0.5773, -0.5774, -0.5774, -0.5774, 0.5774, -0.5773, -0.5773, -0.5774, -0.5773, 0.5773, 0.5774, -0.5774, 0.5774, -0.5774, -0.5773, 0.5773, 0.5774, -0.5773, -0.5773, -0.5774, 0.5773, -0.5773, -0.5774, -0.5774, -0.5774, -0.5774, -0.5773, 0.5773, -0.5774, -0.5773, 0.5773, -0.5774, 0.5774, 0.5774, -0.5774, 0.5773, -0.5773, 0.5774, 0.5774, -0.5774, -0.5774, 0.5773, -0.5773, 0.5774, 0.5773, 0.5773, -0.5774, 0.5774, 0.5774, 0.5774, 0.5773, 0.5773, -0.5774, 0.5773, -0.5773, -0.5774, 0.5773, -0.5773, -0.7071, 0.0, -0.7071, -0.7071, 0.0, 0.7071, -0.5774, 0.5773, -0.5773, -0.7071, 0.0, 0.7071, -0.5773, 0.5774, 0.5773, -0.9045, -0.3015, -0.3015, -0.7071, 0.0, 0.7071, -0.7071, 0.0, -0.7071, -0.9045, -0.3015, -0.3015, -0.7071, 0.0, -0.7071, -0.5773, -0.5774, -0.5773, -0.5773, 0.5773, -0.5774, -0.5773, -0.5774, -0.5774, -0.9045, 0.3015, -0.3015, -0.9045, 0.3015, -0.3015, -0.5773, -0.5774, 0.5774, -0.7071, 0.0, 0.7071, -0.5773, -0.5774, 0.5774, -0.9045, 0.3015, -0.3015, -0.5773, -0.5774, -0.5774, -0.9045, 0.3015, -0.3015, -0.7071, 0.0, 0.7071, -0.9045, -0.3015, -0.3015, 0.5773, -0.5774, -0.5774, 0.5773, 0.5774, -0.5773, 0.9045, 0.3015, -0.3015, 0.5773, -0.5774, 0.5774, 0.9045, 0.3015, -0.3015, 0.5773, 0.5774, 0.5774, 0.9045, 0.3015, -0.3015, 0.5773, -0.5774, 0.5774, 0.5773, -0.5774, -0.5774, 0.5773, -0.5773, -0.5774, 0.5774, 0.5773, -0.5774, 0.9045, -0.3015, -0.3015, 0.9045, -0.3015, -0.3015, 0.5773, 0.5774, 0.5774, 0.9045, 0.3015, -0.3015, 0.5773, 0.5774, 0.5774, 0.9045, -0.3015, -0.3015, 0.5774, 0.5773, -0.5774, -0.5773, -0.5774, -0.5774, -0.5773, 0.5773, -0.5774, 0.5773, -0.5774, -0.5774, 0.5773, 0.5774, -0.5773, 0.5773, -0.5774, -0.5774, -0.5773, 0.5773, -0.5774, -0.7071, 0.0, -0.7071, -0.5774, 0.5773, -0.5773, 0.5774, 0.5773, -0.5774, -0.7071, 0.0, -0.7071, 0.5773, -0.5773, -0.5774, -0.5773, -0.5774, -0.5773, 0.5773, -0.5773, -0.5774, -0.7071, 0.0, -0.7071, 0.5774, 0.5773, -0.5774, -0.5773, -0.5774, 0.5774, -0.5773, -0.5774, -0.5774, 0.5773, -0.5774, -0.5774, 0.5773, -0.5774, -0.5774, 0.5773, -0.5774, 0.5774, -0.5773, -0.5774, 0.5774, -0.7071, 0.0, 0.7071, 0.5773, -0.5774, 0.5774, 0.5773, 0.5774, 0.5774, 0.5773, -0.5774, 0.5774, -0.7071, 0.0, 0.7071, -0.5773, -0.5774, 0.5774, -0.7071, 0.0, 0.7071, 0.5773, 0.5774, 0.5774, -0.5773, 0.5774, 0.5773, 0.5773, 0.5774, -0.5773, 0.0, 1.0, 0.0, 0.0, 1.0, 0.0, 0.0, 1.0, 0.0, 0.9045, 0.3015, -0.3015, 0.5773, 0.5774, -0.5773, 0.0, 1.0, 0.0, -0.5773, 0.5773, -0.5774, -0.9045, 0.3015, -0.3015, -0.9045, 0.3015, -0.3015, 0.0, 1.0, 0.0, 0.0, 1.0, 0.0, 0.9045, -0.3015, -0.3015, -0.9045, 0.3015, -0.3015, -0.9045, -0.3015, -0.3015, -0.9045, 0.3015, -0.3015, 0.9045, -0.3015, -0.3015, 0.9045, 0.3015, -0.3015, 0.9045, -0.3015, -0.3015, 0.0, -1.0, 0.0, 0.0, -1.0, 0.0, 0.0, -1.0, 0.0, 0.5773, -0.5773, -0.5774, 0.9045, -0.3015, -0.3015, 0.0, -1.0, 0.0, -0.9045, -0.3015, -0.3015, -0.5773, -0.5774, -0.5773, -0.5773, -0.5774, -0.5773, 0.0, -1.0, 0.0, 0.0, -1.0, 0.0, 0.5773, 0.5774, 0.5774, 0.5774, 0.5773, -0.5774, -0.5773, 0.5774, 0.5773, -0.5774, 0.5773, -0.5773, -0.5773, 0.5774, 0.5773, 0.5774, 0.5773, -0.5774, -0.5773, -0.5773, 0.5774, -0.5774, -0.5773, -0.5774, 0.5774, -0.5773, 0.5773, 0.5774, -0.5774, -0.5773, 0.5774, -0.5773, 0.5773, -0.5774, -0.5773, -0.5774, 0.5774, 0.5773, 0.5774, 0.5774, 0.5774, -0.5774, 8.533e-24, 0.7071, -0.7071, 0.5774, 0.5773, 0.5774, 8.533e-24, 0.7071, -0.7071, 0.0, 0.7071, 0.7071, 8.533e-24, 0.7071, -0.7071, -0.5774, 0.5774, 0.5773, 0.0, 0.7071, 0.7071, -0.5774, 0.5774, 0.5773, 8.533e-24, 0.7071, -0.7071, -0.5774, 0.5774, -0.5774, 0.5774, -0.5774, -0.5773, -0.5774, -0.5773, -0.5774, 8.533e-24, 0.7071, -0.7071, -0.5774, 0.5774, -0.5774, 8.533e-24, 0.7071, -0.7071, -0.5774, -0.5773, -0.5774, 8.533e-24, 0.7071, -0.7071, 0.5774, 0.5774, -0.5774, 0.5774, -0.5774, -0.5773, -0.5773, -0.5773, 0.5774, 0.5774, -0.5773, 0.5773, 0.0, 0.7071, 0.7071, 0.5774, 0.5773, 0.5774, 0.0, 0.7071, 0.7071, 0.5774, -0.5773, 0.5773, 0.0, 0.7071, 0.7071, -0.5774, 0.5774, 0.5773, -0.5773, -0.5773, 0.5774, -0.5774, 0.5774, 0.5773, -0.5774, 0.5774, -0.5774, -0.5774, -0.5773, -0.5774, -0.5774, -0.5773, -0.5774, -0.5773, -0.5773, 0.5774, -0.5774, 0.5774, 0.5773, 0.5774, -0.5774, -0.5773, 0.5774, 0.5774, -0.5774, 0.5774, 0.5773, 0.5774, 0.5774, 0.5773, 0.5774, 0.5774, -0.5773, 0.5773, 0.5774, -0.5774, -0.5773, -0.5774, 0.5774, -0.5774, 0.5774, 0.5774, -0.5773, -0.5774, -0.5774, -0.5773, 0.5774, -0.5774, -0.5774, -0.5774, -0.5774, -0.5773, 0.5774, 0.5774, -0.5773, -0.5774, -0.5774, 0.5773, 0.5773, -0.5774, 0.5773, 0.5774, 0.5774, 0.5773, 0.5774, 0.5774, 0.5773, -0.5773, 0.5774, 0.5773, -0.5774, -0.5774, 0.5773, 0.5774, -0.5774, -0.5774, 0.5774, 0.5774, -0.5773, 0.5773, -0.5774, 0.5773, 0.5774, 0.5774, 0.5773, 0.5773, -0.5774, 0.5773, 0.5774, 0.5774, -0.5773, -0.5774, -0.5774, -0.5773, 0.5774, -0.5774, -0.5774, 0.5773, -0.5774, 0.5773, 0.5773, -0.5774, 0.5773, -0.5774, -0.5774, 0.5773, -0.5774, -0.5774, -0.5773, -0.5774, 0.5774, -0.5774, -0.5774, -0.5774, -0.5773, -0.5773, 0.5774, 0.5773, -0.5774, -0.5774, 0.5773, -0.5773, 0.5774, 0.5773, -0.5774, -0.5774, -0.5773, 0.5774, 0.5774, -0.5773, -0.5774, 0.5774, -0.5774, -0.5773, 0.5774, 0.5773, -0.5773, 0.5774, 0.5773, 0.5774, 0.5774, 0.5773, 0.5774, 0.5774, -0.5773, -0.5774, 0.5773, -0.5773, 0.5773, 0.5773, -0.5774, -0.5773, -0.5773, -0.5774, 0.5774, -0.5773, -0.5773, -0.5773, -0.5773, -0.5774, 0.5773, 0.5773, -0.5774, -0.5773, -0.5773, 0.5774, 0.5773, -0.5774, 0.5773, 0.5773, 0.5773, 0.5774, 0.5773, 0.5773, 0.5774, -0.5773, 0.5774, 0.5773, -0.5773, -0.5773, 0.5774, 0.5774, -0.5773, -0.5773, 0.5773, 0.5773, -0.5774, 0.5773, 0.5773, 0.5774, 0.5773, 0.5773, 0.5774, 0.5773, -0.5774, 0.5773, 0.5774, -0.5773, -0.5773, -0.5773, -0.5773, -0.5774, 0.5774, -0.5773, -0.5773, 0.5773, -0.5774, 0.5773, 0.5773, -0.5774, 0.5773, -0.5773, -0.5773, 0.5774, -0.5773, -0.5773, -0.5774, -0.5774, 0.5773, -0.5773, -0.5773, -0.5773, -0.5774, -0.5773, -0.5773, 0.5774, -0.5773, -0.5773, 0.5774, -0.5773, 0.5774, 0.5773, -0.5774, 0.5773, -0.5773, 0.5773, 0.5773, -0.5774, -0.5774, 0.5773, -0.5773, -0.5773, 0.5774, 0.5773, -0.5773, 0.5774, 0.5773, 0.5773, 0.5773, 0.5774, 0.5773, 0.5773, -0.5774, -0.5773, 0.5773, -0.5774, 0.5774, 0.5773, -0.5774, 0.5773, -0.5773, -0.5774, 0.5773, -0.5773, -0.5774, -0.5774, -0.5773, -0.5774, -0.5773, 0.5773, -0.5774, -0.5773, -0.5773, 0.5774, 0.5774, -0.5773, 0.5774, 0.5773, 0.5773, 0.5774, 0.5773, 0.5773, 0.5774, -0.5774, 0.5773, 0.5774, -0.5773, -0.5773, 0.5774, 0.5773, -0.5773, -0.5774, 0.5774, 0.5773, -0.5774, 0.5773, 0.5773, 0.5774, 0.5773, 0.5773, 0.5774, 0.5774, -0.5773, 0.5774, 0.5773, -0.5773, -0.5774, -0.5774, -0.5773, -0.5774, 0.5773, -0.5773, -0.5774, 0.5774, -0.5773, 0.5774, 0.5774, -0.5773, 0.5774, -0.5773, -0.5773, 0.5774, -0.5774, -0.5773, -0.5774, -0.5773, 0.5773, -0.5774, -0.5774, -0.5773, -0.5774, -0.5773, -0.5773, 0.5774, -0.5773, -0.5773, 0.5774, -0.5774, 0.5773, 0.5774, -0.5773, 0.5773, -0.5774, 0.5774, 0.5773, -0.5774, -0.5773, 0.5773, -0.5774, -0.5774, 0.5773, 0.5774, -0.5774, 0.5773, 0.5774, 0.5773, 0.5773, 0.5774, 0.5774, 0.5773, -0.5774, -0.5774, 0.5774, -0.5774, 0.5774, 0.5773, -0.5773, -0.5774, -0.5773, -0.5773, 0.5774, -0.5773, -0.5773, -0.5774, -0.5773, -0.5773, 0.5774, 0.5773, -0.5773, -0.5774, -0.5774, 0.5773, 0.5774, -0.5773, 0.5774, 0.5774, 0.5774, 0.5773, 0.5774, 0.5774, 0.5773, -0.5774, 0.5773, 0.5774, -0.5774, -0.5774, 0.5773, 0.5774, -0.5773, -0.5773, 0.5774, 0.5773, -0.5773, 0.5774, 0.5774, 0.5773, 0.5774, 0.5774, 0.5773, 0.5774, -0.5773, 0.5774, 0.5774, -0.5773, -0.5773, -0.5774, -0.5773, -0.5773, 0.5774, -0.5773, -0.5773, 0.5774, -0.5773, 0.5774, 0.5774, -0.5773, 0.5774, -0.5774, -0.5774, 0.5773, -0.5774, -0.5773, -0.5773, -0.5774, 0.5774, -0.5774, -0.5774, -0.5773, -0.5773, -0.5774, 0.5773, 0.5774, -0.5774, -0.5774, 0.5773, -0.5774, 0.5773, 0.5774, -0.5774, -0.5773, -0.5773, 0.5774, 0.5773, -0.5773, -0.5774, 0.5774, -0.5774, -0.5774, 0.5773, 0.5774, -0.5774, 0.5773, 0.5774, 0.5774, 0.5774, 0.5773, 0.5774, 0.5773, -0.5773, 0.5774, -0.5773, -0.5773, 0.5773, 0.5774, -0.5773, 0.9045, 0.3015, -0.3015, 0.7071, 0.0, 0.7071, 0.5773, -0.5774, 0.5774, 0.9045, 0.3015, -0.3015, 0.9045, 0.3015, -0.3015, 0.5773, -0.5774, 0.5774, 0.5774, -0.5773, -0.5773, 0.7071, 0.0, 0.7071, 0.9045, 0.3015, -0.3015, 0.9045, -0.3015, -0.3015, 0.5774, 0.5774, 0.5773, 0.9045, -0.3015, -0.3015, 0.5774, 0.5773, -0.5773, 0.9045, -0.3015, -0.3015, 0.7071, 1.176e-23, -0.7071, 0.5774, 0.5773, -0.5773, 0.9045, -0.3015, -0.3015, 0.5774, 0.5774, 0.5773, 0.7071, 0.0, 0.7071, 0.7071, 1.176e-23, -0.7071, 0.9045, -0.3015, -0.3015, 0.5774, -0.5774, -0.5774, -0.5774, 0.5773, -0.5774, -0.5773, -0.5774, -0.5774, -0.9045, -0.3015, -0.3015, -0.5773, 0.5773, 0.5774, -0.9045, -0.3015, -0.3015, -0.9045, 0.3015, -0.3015, -0.9045, -0.3015, -0.3015, -0.5773, 0.5773, 0.5774, -0.5774, 0.5773, -0.5774, -0.5773, 0.5773, -0.5774, -0.5774, -0.5773, -0.5773, -0.9045, 0.3015, -0.3015, -0.9045, 0.3015, -0.3015, -0.5773, -0.5774, 0.5774, -0.5773, 0.5773, 0.5774, -0.5773, -0.5774, 0.5774, -0.9045, 0.3015, -0.3015, -0.5774, -0.5773, -0.5773, 0.5773, 0.5774, -0.5773, 0.5774, -0.5773, -0.5773, -0.5773, 0.5773, -0.5774, -0.5774, -0.5773, -0.5773, -0.5773, 0.5773, -0.5774, 0.5774, -0.5773, -0.5773, 0.5774, 0.5773, -0.5773, 0.7071, 1.176e-23, -0.7071, -0.5774, 0.5773, -0.5774, -0.5773, -0.5774, -0.5774, -0.5774, 0.5773, -0.5774, 0.7071, 1.176e-23, -0.7071, -0.5773, -0.5774, -0.5774, 0.7071, 1.176e-23, -0.7071, 0.5774, -0.5774, -0.5774, 0.7071, 0.0, 0.7071, -0.5773, 0.5773, 0.5774, -0.5773, -0.5774, 0.5774, -0.5773, 0.5773, 0.5774, 0.7071, 0.0, 0.7071, 0.5774, 0.5774, 0.5773, 0.7071, 0.0, 0.7071, -0.5773, -0.5774, 0.5774, 0.5773, -0.5774, 0.5774, -0.5774, -0.5773, -0.5773, 0.5774, -0.5773, -0.5773, 0.5773, -0.5774, 0.5774, 0.5773, -0.5774, 0.5774, -0.5773, -0.5774, 0.5774, -0.5774, -0.5773, -0.5773, -0.5773, -0.5774, -0.5774, 0.0, -1.0, 0.0, 0.0, -1.0, 0.0, 0.0, -1.0, 0.0, -0.9045, -0.3015, -0.3015, -0.5773, -0.5774, -0.5774, 0.0, -1.0, 0.0, 0.5774, -0.5774, -0.5774, 0.9045, -0.3015, -0.3015, 0.9045, -0.3015, -0.3015, 0.0, -1.0, 0.0, 0.0, -1.0, 0.0, -0.9045, -0.3015, -0.3015, 0.9045, -0.3015, -0.3015, 0.9045, 0.3015, -0.3015, 0.9045, 0.3015, -0.3015, -0.9045, 0.3015, -0.3015, -0.9045, -0.3015, -0.3015, -0.9045, 0.3015, -0.3015, 0.0, 1.0, 0.0, 0.0, 1.0, 0.0, 0.0, 1.0, 0.0, -0.5773, 0.5773, -0.5774, -0.9045, 0.3015, -0.3015, 0.0, 1.0, 0.0, 0.9045, 0.3015, -0.3015, 0.5773, 0.5774, -0.5773, 0.5773, 0.5774, -0.5773, 0.0, 1.0, 0.0, 0.0, 1.0, 0.0, 0.5774, 0.5774, 0.5773, 0.5774, 0.5773, -0.5773, -0.5774, 0.5773, -0.5774, -0.5774, 0.5773, -0.5774, -0.5773, 0.5773, 0.5774, 0.5774, 0.5774, 0.5773, 0.0, -0.7071, 0.7071, -0.5773, -0.5774, 0.5773, -7.136e-24, -0.7071, -0.7071, -7.136e-24, -0.7071, -0.7071, -0.5773, -0.5774, 0.5773, -0.5774, -0.5773, -0.5773, -7.136e-24, -0.7071, -0.7071, 0.5773, -0.5773, -0.5774, 0.5773, -0.5773, 0.5774, -7.136e-24, -0.7071, -0.7071, 0.5773, -0.5773, 0.5774, 0.0, -0.7071, 0.7071, 0.0, 0.7071, 0.7071, 0.5773, 0.5774, 0.5773, 7.136e-24, 0.7071, -0.7071, 7.136e-24, 0.7071, -0.7071, 0.5773, 0.5774, 0.5773, 0.5774, 0.5773, -0.5773, 7.136e-24, 0.7071, -0.7071, -0.5773, 0.5773, -0.5774, -0.5773, 0.5773, 0.5774, 7.136e-24, 0.7071, -0.7071, -0.5773, 0.5773, 0.5774, 0.0, 0.7071, 0.7071, -7.136e-24, -0.7071, -0.7071, -0.5774, -0.5773, -0.5773, -0.5773, 0.5773, -0.5774, 0.5773, -0.5773, -0.5774, -7.136e-24, -0.7071, -0.7071, 7.136e-24, 0.7071, -0.7071, -0.5773, 0.5773, -0.5774, 7.136e-24, 0.7071, -0.7071, -7.136e-24, -0.7071, -0.7071, 7.136e-24, 0.7071, -0.7071, 0.5774, 0.5773, -0.5773, 0.5773, -0.5773, -0.5774, 0.0, -0.7071, 0.7071, 0.5773, -0.5773, 0.5774, 0.0, 0.7071, 0.7071, -0.5773, -0.5774, 0.5773, 0.0, -0.7071, 0.7071, -0.5773, 0.5773, 0.5774, 0.5773, 0.5774, 0.5773, 0.0, 0.7071, 0.7071, 0.5773, -0.5773, 0.5774, 0.0, 0.7071, 0.7071, -0.5773, 0.5773, 0.5774, 0.0, -0.7071, 0.7071, 0.5773, -0.5773, 0.5774, 0.5773, -0.5773, -0.5774, 0.5774, 0.5773, -0.5773, 0.5774, 0.5773, -0.5773, 0.5773, 0.5774, 0.5773, 0.5773, -0.5773, 0.5774, -0.5773, 0.5773, 0.5774, -0.5773, 0.5773, -0.5774, -0.5774, -0.5773, -0.5773, -0.5774, -0.5773, -0.5773, -0.5773, -0.5774, 0.5773, -0.5773, 0.5773, 0.5774, 0.5774, -0.5773, -0.5773, 0.5773, 0.5774, -0.5773, 0.9045, 0.3015, -0.3015, 0.5773, -0.5774, 0.5774, 0.9045, 0.3015, -0.3015, 0.5774, 0.5773, 0.5773, 0.9045, 0.3015, -0.3015, 0.5773, -0.5774, 0.5774, 0.5774, -0.5773, -0.5773, 0.5774, -0.5774, -0.5774, 0.5773, 0.5773, -0.5774, 0.9045, -0.3015, -0.3015, 0.9045, -0.3015, -0.3015, 0.5774, 0.5773, 0.5773, 0.9045, 0.3015, -0.3015, 0.5774, 0.5773, 0.5773, 0.9045, -0.3015, -0.3015, 0.5773, 0.5773, -0.5774, -0.5774, 0.5773, -0.5773, -0.5773, -0.5773, -0.5774, -0.9045, -0.3015, -0.3015, -0.5774, 0.5773, 0.5773, -0.9045, -0.3015, -0.3015, -0.9045, 0.3015, -0.3015, -0.9045, -0.3015, -0.3015, -0.5774, 0.5773, 0.5773, -0.5774, 0.5773, -0.5773, -0.5773, 0.5773, -0.5774, -0.5774, -0.5773, -0.5773, -0.9045, 0.3015, -0.3015, -0.9045, 0.3015, -0.3015, -0.5773, -0.5774, 0.5774, -0.5774, 0.5773, 0.5773, -0.5773, -0.5774, 0.5774, -0.9045, 0.3015, -0.3015, -0.5774, -0.5773, -0.5773, 0.5773, 0.5774, -0.5773, 0.5774, -0.5773, -0.5773, -0.5773, 0.5773, -0.5774, -0.5774, -0.5773, -0.5773, -0.5773, 0.5773, -0.5774, 0.5774, -0.5773, -0.5773, 0.5773, 0.5773, -0.5774, 0.5774, -0.5774, -0.5774, -0.5773, -0.5773, -0.5774, -0.5773, -0.5773, -0.5774, -0.5774, 0.5773, -0.5773, 0.5773, 0.5773, -0.5774, 0.5773, -0.5774, 0.5774, 0.5774, 0.5773, 0.5773, -0.5774, 0.5773, 0.5773, -0.5774, 0.5773, 0.5773, -0.5773, -0.5774, 0.5774, 0.5773, -0.5774, 0.5774, -0.5774, -0.5773, -0.5773, 0.5774, -0.5773, -0.5773, 0.5773, -0.5774, 0.5774, 0.5773, -0.5774, 0.5774, -0.5773, -0.5774, 0.5774, -0.5774, -0.5773, -0.5773, -0.5773, -0.5773, -0.5774, 0.0, -1.0, 0.0, 0.0, -1.0, 0.0, 0.0, -1.0, 0.0, -0.9045, -0.3015, -0.3015, -0.5773, -0.5773, -0.5774, 0.0, -1.0, 0.0, 0.5774, -0.5774, -0.5774, 0.9045, -0.3015, -0.3015, 0.9045, -0.3015, -0.3015, 0.0, -1.0, 0.0, 0.0, -1.0, 0.0, -0.9045, -0.3015, -0.3015, 0.9045, -0.3015, -0.3015, 0.9045, 0.3015, -0.3015, 0.9045, 0.3015, -0.3015, -0.9045, 0.3015, -0.3015, -0.9045, -0.3015, -0.3015, -0.9045, 0.3015, -0.3015, 0.0, 1.0, 0.0, 0.0, 1.0, 0.0, 0.0, 1.0, 0.0, -0.5773, 0.5773, -0.5774, -0.9045, 0.3015, -0.3015, 0.0, 1.0, 0.0, 0.9045, 0.3015, -0.3015, 0.5773, 0.5774, -0.5773, 0.5773, 0.5774, -0.5773, 0.0, 1.0, 0.0, 0.0, 1.0, 0.0, 0.5773, 0.5773, -0.5774, -0.5774, 0.5773, -0.5773, -0.5774, 0.5773, 0.5773, -0.5774, 0.5773, 0.5773, 0.5774, 0.5773, 0.5773, 0.5773, 0.5773, -0.5774, 0.0, -0.7071, 0.7071, -0.5773, -0.5774, 0.5773, -4.457e-24, -0.7071, -0.7071, -4.457e-24, -0.7071, -0.7071, -0.5773, -0.5774, 0.5773, -0.5774, -0.5773, -0.5773, -4.457e-24, -0.7071, -0.7071, 0.5773, -0.5773, -0.5774, 0.5773, -0.5773, 0.5774, -4.457e-24, -0.7071, -0.7071, 0.5773, -0.5773, 0.5774, 0.0, -0.7071, 0.7071, 0.0, 0.7071, 0.7071, 0.5773, 0.5774, 0.5773, 4.457e-24, 0.7071, -0.7071, 4.457e-24, 0.7071, -0.7071, 0.5773, 0.5774, 0.5773, 0.5774, 0.5773, -0.5773, 4.457e-24, 0.7071, -0.7071, -0.5773, 0.5773, -0.5774, -0.5773, 0.5773, 0.5774, 4.457e-24, 0.7071, -0.7071, -0.5773, 0.5773, 0.5774, 0.0, 0.7071, 0.7071, -4.457e-24, -0.7071, -0.7071, -0.5774, -0.5773, -0.5773, -0.5773, 0.5773, -0.5774, 0.5773, -0.5773, -0.5774, -4.457e-24, -0.7071, -0.7071, 4.457e-24, 0.7071, -0.7071, -0.5773, 0.5773, -0.5774, 4.457e-24, 0.7071, -0.7071, -4.457e-24, -0.7071, -0.7071, 4.457e-24, 0.7071, -0.7071, 0.5774, 0.5773, -0.5773, 0.5773, -0.5773, -0.5774, 0.0, -0.7071, 0.7071, 0.5773, -0.5773, 0.5774, 0.0, 0.7071, 0.7071, -0.5773, -0.5774, 0.5773, 0.0, -0.7071, 0.7071, -0.5773, 0.5773, 0.5774, 0.5773, 0.5774, 0.5773, 0.0, 0.7071, 0.7071, 0.5773, -0.5773, 0.5774, 0.0, 0.7071, 0.7071, -0.5773, 0.5773, 0.5774, 0.0, -0.7071, 0.7071, 0.5773, -0.5773, 0.5774, 0.5773, -0.5773, -0.5774, 0.5774, 0.5773, -0.5773, 0.5774, 0.5773, -0.5773, 0.5773, 0.5774, 0.5773, 0.5773, -0.5773, 0.5774, -0.5773, 0.5773, 0.5774, -0.5773, 0.5773, -0.5774, -0.5774, -0.5773, -0.5773, -0.5774, -0.5773, -0.5773, -0.5773, -0.5774, 0.5773, -0.5773, 0.5773, 0.5774, 0.5774, -0.5773, -0.5773, 0.5773, 0.5774, -0.5774, 0.9045, 0.3015, -0.3015, 0.5773, -0.5774, 0.5774, 0.9045, 0.3015, -0.3015, 0.5773, 0.5774, 0.5774, 0.9045, 0.3015, -0.3015, 0.5773, -0.5774, 0.5774, 0.5774, -0.5773, -0.5773, 0.5773, -0.5773, -0.5774, 0.5774, 0.5773, -0.5773, 0.9045, -0.3015, -0.3015, 0.9045, -0.3015, -0.3015, 0.5773, 0.5774, 0.5774, 0.9045, 0.3015, -0.3015, 0.5773, 0.5774, 0.5774, 0.9045, -0.3015, -0.3015, 0.5774, 0.5773, -0.5773, -0.5774, 0.5773, -0.5773, -0.5773, -0.5774, -0.5773, -0.9045, -0.3015, -0.3015, -0.5773, 0.5774, 0.5774, -0.9045, -0.3015, -0.3015, -0.9045, 0.3015, -0.3015, -0.9045, -0.3015, -0.3015, -0.5773, 0.5774, 0.5774, -0.5774, 0.5773, -0.5773, -0.5774, 0.5774, -0.5774, -0.5774, -0.5773, -0.5773, -0.9045, 0.3015, -0.3015, -0.9045, 0.3015, -0.3015, -0.5773, -0.5774, 0.5774, -0.5773, 0.5774, 0.5774, -0.5773, -0.5774, 0.5774, -0.9045, 0.3015, -0.3015, -0.5774, -0.5773, -0.5773, 0.5773, 0.5774, -0.5774, 0.5774, -0.5773, -0.5773, -0.5774, -0.5773, -0.5773, -0.5774, -0.5773, -0.5773, -0.5774, 0.5774, -0.5774, 0.5773, 0.5774, -0.5774, 0.5774, 0.5773, -0.5773, 0.5773, -0.5773, -0.5774, -0.5774, 0.5773, -0.5773, -0.5773, -0.5774, -0.5773, -0.5774, 0.5773, -0.5773, 0.5773, -0.5773, -0.5774, 0.5773, -0.5774, 0.5774, 0.5773, 0.5774, 0.5774, -0.5773, 0.5774, 0.5774, -0.5773, 0.5774, 0.5774, -0.5773, -0.5774, 0.5774, 0.5773, -0.5774, 0.5774, -0.5774, -0.5773, -0.5773, 0.5774, -0.5773, -0.5773, 0.5773, -0.5774, 0.5774, 0.5773, -0.5774, 0.5774, -0.5773, -0.5774, 0.5774, -0.5774, -0.5773, -0.5773, -0.5773, -0.5774, -0.5773, 0.0, -1.0, 0.0, 0.0, -1.0, 0.0, 0.0, -1.0, 0.0, -0.9045, -0.3015, -0.3015, -0.5773, -0.5774, -0.5773, 0.0, -1.0, 0.0, 0.5773, -0.5773, -0.5774, 0.9045, -0.3015, -0.3015, 0.9045, -0.3015, -0.3015, 0.0, -1.0, 0.0, 0.0, -1.0, 0.0, -0.9045, -0.3015, -0.3015, 0.9045, -0.3015, -0.3015, 0.9045, 0.3015, -0.3015, 0.9045, 0.3015, -0.3015, -0.9045, 0.3015, -0.3015, -0.9045, -0.3015, -0.3015, -0.9045, 0.3015, -0.3015, 0.0, 1.0, 0.0, 0.0, 1.0, 0.0, 0.0, 1.0, 0.0, -0.5774, 0.5774, -0.5774, -0.9045, 0.3015, -0.3015, 0.0, 1.0, 0.0, 0.9045, 0.3015, -0.3015, 0.5773, 0.5774, -0.5774, 0.5773, 0.5774, -0.5774, 0.0, 1.0, 0.0, 0.0, 1.0, 0.0, 0.5774, 0.5773, -0.5773, -0.5774, 0.5773, -0.5773, -0.5773, 0.5774, 0.5774, -0.5773, 0.5774, 0.5774, 0.5773, 0.5774, 0.5774, 0.5774, 0.5773, -0.5773, -0.5774, -0.5773, 0.5774, -0.5773, -0.5774, -0.5773, 0.5773, -0.5774, 0.5774, 0.5773, -0.5773, -0.5774, 0.5773, -0.5774, 0.5774, -0.5773, -0.5774, -0.5773, 0.5774, 0.5774, 0.5774, 0.5774, 0.5774, -0.5773, 0.0, 0.7071, 0.7071, 0.0, 0.7071, 0.7071, 0.5774, 0.5774, -0.5773, -4.457e-24, 0.7071, -0.7071, -4.457e-24, 0.7071, -0.7071, -0.5774, 0.5773, -0.5773, -0.5773, 0.5774, 0.5773, -4.457e-24, 0.7071, -0.7071, -0.5773, 0.5774, 0.5773, 0.0, 0.7071, 0.7071, 0.5773, -0.5773, -0.5774, -0.5773, -0.5774, -0.5773, -4.457e-24, 0.7071, -0.7071, -0.5774, 0.5773, -0.5773, -4.457e-24, 0.7071, -0.7071, -0.5773, -0.5774, -0.5773, -4.457e-24, 0.7071, -0.7071, 0.5774, 0.5774, -0.5773, 0.5773, -0.5773, -0.5774, -0.5774, -0.5773, 0.5774, 0.5773, -0.5774, 0.5774, 0.0, 0.7071, 0.7071, 0.5774, 0.5774, 0.5774, 0.0, 0.7071, 0.7071, 0.5773, -0.5774, 0.5774, 0.0, 0.7071, 0.7071, -0.5773, 0.5774, 0.5773, -0.5774, -0.5773, 0.5774, 0.5773, -0.5774, 0.5774, 0.5773, -0.5773, -0.5774, 0.5774, 0.5774, -0.5773, 0.5774, 0.5774, -0.5773, 0.5774, 0.5774, 0.5774, 0.5773, -0.5774, 0.5774, -0.5774, 0.5773, -0.5773, -0.5773, -0.5774, -0.5773, -0.5774, -0.5773, 0.5774, -0.5774, -0.5773, 0.5774, -0.5773, 0.5774, 0.5773, -0.5774, 0.5773, -0.5773, -0.9045, -0.3015, -0.3015, -0.5773, 0.5774, -0.5773, -0.7071, -1.995e-24, -0.7071, -0.9045, -0.3015, -0.3015, -0.7071, -1.995e-24, -0.7071, -0.5773, -0.5774, -0.5773, -0.7071, 0.0, 0.7071, -0.5774, 0.5773, 0.5773, -0.9045, -0.3015, -0.3015, -0.9045, -0.3015, -0.3015, -0.5774, 0.5773, 0.5773, -0.5773, 0.5774, -0.5773, -0.7071, 0.0, 0.7071, -0.9045, -0.3015, -0.3015, -0.9045, 0.3015, -0.3015, -0.9045, 0.3015, -0.3015, -0.5774, 0.5774, -0.5773, -0.5773, -0.5774, -0.5774, -0.9045, 0.3015, -0.3015, -0.9045, -0.3015, -0.3015, -0.5773, -0.5774, 0.5774, -0.9045, -0.3015, -0.3015, -0.9045, 0.3015, -0.3015, -0.5773, -0.5774, -0.5774, -0.9045, 0.3015, -0.3015, -0.5773, -0.5774, 0.5774, -0.9045, -0.3015, -0.3015, -0.5773, -0.5774, 0.5774, -0.9045, 0.3015, -0.3015, -0.5773, -0.5774, -0.5774, -0.9045, 0.3015, -0.3015, -0.5773, -0.5774, 0.5774, -0.7071, 0.0, 0.7071, -0.5773, -0.5774, -0.5774, -0.9045, 0.3015, -0.3015, -0.5774, 0.5774, -0.5774, 0.9045, 0.3015, -0.3015, 0.5773, -0.5774, -0.5774, 0.5773, 0.5774, -0.5773, 0.5773, -0.5774, 0.5774, 0.9045, 0.3015, -0.3015, 0.9045, -0.3015, -0.3015, 0.9045, 0.3015, -0.3015, 0.5773, -0.5774, 0.5774, 0.5773, -0.5774, -0.5774, 0.5773, -0.5774, 0.5774, 0.9045, -0.3015, -0.3015, 0.9045, 0.3015, -0.3015, 0.5773, -0.5774, -0.5774, 0.9045, 0.3015, -0.3015, 0.9045, -0.3015, -0.3015, 0.9045, -0.3015, -0.3015, 0.5774, -0.5774, -0.5773, 0.5773, 0.5773, -0.5774, 0.9045, 0.3015, -0.3015, 0.9045, -0.3015, -0.3015, 0.5773, 0.5773, 0.5774, 0.5773, 0.5773, 0.5774, 0.9045, -0.3015, -0.3015, 0.5773, 0.5773, -0.5774, 0.9045, 0.3015, -0.3015, 0.5773, 0.5773, 0.5774, 0.5773, -0.5774, 0.5774, 0.5773, 0.5774, -0.5774, 0.9045, 0.3015, -0.3015, 0.5773, -0.5774, -0.5774, -0.5773, -0.5774, -0.5774, -0.5774, 0.5774, -0.5773, 0.5773, -0.5774, -0.5774, 0.5773, 0.5774, -0.5773, 0.5773, -0.5774, -0.5774, -0.5774, 0.5774, -0.5773, -0.5773, -0.5774, -0.5774, -0.5774, 0.5774, -0.5774, 0.5773, 0.5774, -0.5774, 0.5773, 0.5774, -0.5774, 0.5773, -0.5774, -0.5774, -0.5773, -0.5774, -0.5774, -0.7071, -1.995e-24, -0.7071, -0.5773, 0.5774, -0.5773, 0.5773, 0.5773, -0.5774, -0.7071, -1.995e-24, -0.7071, 0.5774, -0.5774, -0.5773, -0.5773, -0.5774, -0.5773, 0.5774, -0.5774, -0.5773, -0.7071, -1.995e-24, -0.7071, 0.5773, 0.5773, -0.5774, -0.7071, 0.0, 0.7071, 0.5773, -0.5774, 0.5774, 0.5773, 0.5773, 0.5774, 0.5773, -0.5774, 0.5774, -0.7071, 0.0, 0.7071, -0.5773, -0.5774, 0.5774, -0.7071, 0.0, 0.7071, 0.5773, 0.5773, 0.5774, -0.5774, 0.5773, 0.5773, 0.5773, 0.5774, -0.5773, 0.0, 1.0, 0.0, 0.0, 1.0, 0.0, 0.0, 1.0, 0.0, 0.9045, 0.3015, -0.3015, 0.5773, 0.5774, -0.5773, 0.0, 1.0, 0.0, -0.5774, 0.5774, -0.5773, -0.9045, 0.3015, -0.3015, -0.9045, 0.3015, -0.3015, 0.0, 1.0, 0.0, 0.0, 1.0, 0.0, 0.9045, -0.3015, -0.3015, -0.9045, 0.3015, -0.3015, -0.9045, -0.3015, -0.3015, -0.9045, 0.3015, -0.3015, 0.9045, -0.3015, -0.3015, 0.9045, 0.3015, -0.3015, 0.9045, -0.3015, -0.3015, 0.0, -1.0, 0.0, 0.0, -1.0, 0.0, 0.0, -1.0, 0.0, 0.5773, -0.5774, -0.5774, 0.9045, -0.3015, -0.3015, 0.0, -1.0, 0.0, -0.9045, -0.3015, -0.3015, -0.5773, -0.5774, -0.5774, -0.5773, -0.5774, -0.5774, 0.0, -1.0, 0.0, 0.0, -1.0, 0.0, 0.5773, 0.5774, -0.5774, 0.0, 1.0, 0.0, 0.0, 1.0, 0.0, 0.0, 1.0, 0.0, 0.9045, 0.3015, -0.3015, 0.5773, 0.5774, -0.5774, 0.0, 1.0, 0.0, -0.5774, 0.5774, -0.5774, -0.9045, 0.3015, -0.3015, -0.9045, 0.3015, -0.3015, 0.0, 1.0, 0.0, 0.0, 1.0, 0.0, 0.9045, 0.3015, -0.3015, -0.9045, 0.3015, -0.3015, -0.9045, -0.3015, -0.3015, -0.9045, -0.3015, -0.3015, 0.9045, -0.3015, -0.3015, 0.9045, 0.3015, -0.3015, 0.9045, -0.3015, -0.3015, 0.0, -1.0, 0.0, 0.0, -1.0, 0.0, 0.0, -1.0, 0.0, 0.5774, -0.5774, -0.5773, 0.9045, -0.3015, -0.3015, 0.0, -1.0, 0.0, -0.9045, -0.3015, -0.3015, -0.5773, -0.5774, -0.5773, -0.5773, -0.5774, -0.5773, 0.0, -1.0, 0.0, 0.0, -1.0, 0.0, 0.5773, 0.5773, 0.5774, 0.5773, 0.5773, -0.5774, -0.5773, 0.5774, -0.5773, -0.5773, 0.5774, -0.5773, -0.5774, 0.5773, 0.5773, 0.5773, 0.5773, 0.5774, -0.5773, -0.5774, -0.5774, 0.5773, -0.5774, -0.5774, 0.5773, -0.5774, 0.5774, 0.5773, -0.5774, 0.5774, -0.5773, -0.5774, 0.5774, -0.5773, -0.5774, -0.5774, -0.5774, -0.5773, -0.5773, 0.5774, -0.5773, -0.5773, 0.3015, -0.9045, -0.3015, -0.5774, -0.5773, 0.5774, 0.3015, -0.9045, -0.3015, 0.5773, -0.5774, 0.5773, 0.3015, -0.9045, -0.3015, -0.5774, -0.5773, 0.5774, -0.5774, -0.5773, -0.5773, -0.5774, -0.5774, -0.5774, 0.5774, -0.5774, -0.5773, -0.3015, -0.9045, -0.3015, -0.3015, -0.9045, -0.3015, 0.5773, -0.5774, 0.5773, 0.3015, -0.9045, -0.3015, 0.5773, -0.5774, 0.5773, -0.3015, -0.9045, -0.3015, 0.5774, -0.5774, -0.5773, 0.5774, 0.5773, -0.5774, -0.5774, 0.5774, -0.5773, -0.3015, 0.9045, -0.3015, 0.5774, 0.5773, 0.5774, -0.3015, 0.9045, -0.3015, 0.3015, 0.9045, -0.3015, -0.3015, 0.9045, -0.3015, 0.5774, 0.5773, 0.5774, 0.5774, 0.5773, -0.5774, 0.5774, 0.5774, -0.5773, -0.5774, 0.5773, -0.5774, 0.3015, 0.9045, -0.3015, 0.3015, 0.9045, -0.3015, -0.5773, 0.5774, 0.5774, 0.5774, 0.5773, 0.5774, -0.5773, 0.5774, 0.5774, 0.3015, 0.9045, -0.3015, -0.5774, 0.5773, -0.5774, 0.5774, -0.5774, -0.5773, -0.5774, -0.5774, -0.5774, -0.5774, 0.5774, -0.5773, -0.5774, 0.5774, -0.5773, 0.5774, 0.5773, -0.5774, 0.5774, -0.5774, -0.5773, 0.5774, -0.5773, -0.5773, -0.5774, -0.5773, -0.5773, 0.5774, 0.5774, -0.5773, -0.5774, 0.5773, -0.5774, 0.5774, 0.5774, -0.5773, -0.5774, -0.5773, -0.5773, -0.5774, -0.5773, 0.5774, 0.5773, -0.5774, 0.5773, 0.5774, 0.5773, 0.5774, 0.5774, 0.5773, 0.5774, -0.5773, 0.5774, 0.5774, -0.5774, -0.5773, 0.5774, -0.5774, 0.5774, -0.5773, -1.0, 0.0, 0.0, -1.0, 0.0, 0.0, -1.0, 0.0, 0.0, -0.3015, 0.9045, -0.3015, -0.5774, 0.5774, -0.5773, -1.0, 0.0, 0.0, -0.5774, -0.5774, -0.5774, -0.3015, -0.9045, -0.3015, -0.3015, -0.9045, -0.3015, -1.0, 0.0, 0.0, -1.0, 0.0, 0.0, 0.3015, 0.9045, -0.3015, -0.3015, -0.9045, -0.3015, 0.3015, -0.9045, -0.3015, -0.3015, -0.9045, -0.3015, 0.3015, 0.9045, -0.3015, -0.3015, 0.9045, -0.3015, 0.3015, 0.9045, -0.3015, 1.0, 0.0, 0.0, 1.0, 0.0, 0.0, 1.0, 0.0, 0.0, 0.5774, 0.5774, -0.5773, 0.3015, 0.9045, -0.3015, 1.0, 0.0, 0.0, 0.3015, -0.9045, -0.3015, 0.5774, -0.5773, -0.5773, 0.5774, -0.5773, -0.5773, 1.0, 0.0, 0.0, 1.0, 0.0, 0.0, 0.5774, -0.5774, -0.5773, 0.5774, 0.5773, -0.5774, 0.5774, 0.5773, 0.5774, 0.5774, 0.5773, 0.5774, 0.5773, -0.5774, 0.5773, 0.5774, -0.5774, -0.5773, -0.5774, 0.5773, -0.5774, -0.5774, -0.5773, -0.5773, -0.5774, -0.5773, 0.5774, -0.5774, -0.5773, 0.5774, -0.5773, 0.5774, 0.5774, -0.5774, 0.5773, -0.5774, 0.5774, -0.5773, 0.5773, 0.5773, -0.5774, -0.5773, 0.5774, 0.5773, -0.5773, 0.5774, 0.5773, -0.5773, 0.5773, 0.5774, 0.5773, 0.5774, -0.5773, 0.5773, -0.5774, 0.5773, 0.5773, -0.5773, 0.5774, -0.5773, -0.5774, -0.5773, -0.5773, -0.5774, -0.5773, -0.5773, -0.5773, -0.5774, 0.5773, -0.5774, 0.5773, 0.5773, 0.5774, 0.5773, -0.5773, 0.5773, -0.5774, -0.5773, -0.5774, -0.5773, -0.5773, -0.5774, -0.5773, -0.5773, -0.5773, 0.5774, -0.5773, 0.5774, 0.5773, -0.5773, 0.5774, -0.5773, 0.5773, 0.5773, 0.5774, 0.5773, -0.5774, 0.5773, 0.5773, -0.5774, 0.5773, 0.5773, -0.5773, -0.5774, 0.5773, 0.5774, -0.5773, 0.5773, 0.5773, -0.5774, -0.5773, 0.5774, -0.5773, 0.5773, -0.5773, -0.5774, 0.5773, -0.5773, -0.5774, 0.5773, -0.5774, -0.5773, -0.5773, 0.5773, -0.5774, -0.5773, 0.5773, 0.5774, 0.5773, 0.5774, 0.5773, -0.5773, -0.5773, 0.5774, -0.5773, -0.5773, 0.5774, -0.5773, -0.5774, 0.5773, 0.5773, 0.5773, 0.5774, 0.5773])] * 3)])

# ---- objects
ob_floor_floor_grnd_susp_65scr_80ins_100blk_75pc_itd__397914 = bpy.data.objects.new('Floor Floor-Grnd-Susp_65Scr-80Ins-100Blk-75PC ITD [397914]', me_floor_floor_grnd_susp_65scr_80ins_100blk_75pc_itd__397914___000)

# ---- transforms, parenting, visibility, modifiers, constraints
ob_floor_floor_grnd_susp_65scr_80ins_100blk_75pc_itd__397914.location = (0.0, 0.0, 0.0)
ob_floor_floor_grnd_susp_65scr_80ins_100blk_75pc_itd__397914.scale = (0.3048, 0.3048, 0.3048)
ob_floor_floor_grnd_susp_65scr_80ins_100blk_75pc_itd__397914.color = (0.8, 0.8, 0.8, 1.0)
ob_floor_floor_grnd_susp_65scr_80ins_100blk_75pc_itd__397914.lineart.crease_threshold = 0.0

# ---- collection membership
col_collection_1.objects.link(ob_floor_floor_grnd_susp_65scr_80ins_100blk_75pc_itd__397914)

# ---- scene / render settings (as saved in the file)
scene.frame_start = 1; scene.frame_end = 250; scene.frame_set(1)
scene.render.engine = 'BLENDER_EEVEE_NEXT'
scene.render.resolution_percentage = 50
scene.render.fps = 25
scene.render.dither_intensity = 0.0
scene.cycles.use_denoising = False
scene.cycles.samples = 128
scene.cycles.sampling_pattern = 'TABULATED_SOBOL'
scene.cycles.use_adaptive_sampling = False
scene.cycles.use_light_tree = False
scene.cycles.blur_glossy = 0.0
scene.cycles.sample_clamp_indirect = 0.0
scene.view_settings.view_transform = 'Standard'
bpy.context.view_layer.update()

# ---- added for rendering (the .blend has no active camera and no usable light): camera, sun + grey world if the file has none
cam_auto = bpy.data.cameras.new('AutoCamera')
cam_auto.lens = 50.0
cam_auto.sensor_width = 36.0
cam_auto.clip_end = 1000.0
ob_auto_camera = bpy.data.objects.new('AutoCamera', cam_auto)
scene.collection.objects.link(ob_auto_camera)
ob_auto_camera.location = (15.5593, -21.908, 15.8585)
ob_auto_camera.rotation_euler = (1.09748, -7.21219e-08, 0.694738)
scene.camera = ob_auto_camera
light_auto_sun = bpy.data.lights.new('AutoSun', 'SUN')
light_auto_sun.energy = 3.0
light_auto_sun.angle = 0.0523599
ob_auto_sun = bpy.data.objects.new('AutoSun', light_auto_sun)
scene.collection.objects.link(ob_auto_sun)
ob_auto_sun.rotation_euler = (0.872665, 0.174533, 0.523599)
if scene.world is None:
    world_auto = bpy.data.worlds.new('AutoWorld')
    world_auto.color = (0.3, 0.3, 0.3)
    scene.world = world_auto
bpy.context.view_layer.update()
